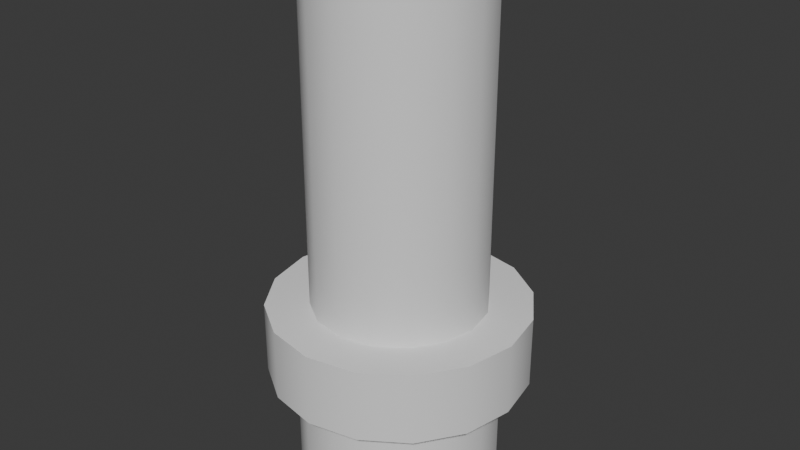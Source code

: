 # Source: Socket_Plug.blend  (saved by Blender 4.1.24; exported with 4.5.12 LTS)
import bpy
from mathutils import Matrix  # noqa: F401  (used for matrix-valued properties, if any)

bpy.ops.wm.read_factory_settings(use_empty=True)
scene = bpy.context.scene
scene.name = 'Scene'

# ---- collections
col_collection = bpy.data.collections.new('Collection'); scene.collection.children.link(col_collection)

# ---- node groups
ng_smooth_by_angle = bpy.data.node_groups.new('Smooth by Angle', 'GeometryNodeTree')
_s = ng_smooth_by_angle.interface.new_socket(name='Mesh', in_out='OUTPUT', socket_type='NodeSocketGeometry')
_s = ng_smooth_by_angle.interface.new_socket(name='Mesh', in_out='INPUT', socket_type='NodeSocketGeometry')
_s = ng_smooth_by_angle.interface.new_socket(name='Angle', in_out='INPUT', socket_type='NodeSocketFloat')
_s.subtype = 'ANGLE'
_s.default_value = 0.5236
_s.min_value = 0.0
_s.max_value = 3.142
_s.description = 'Maximum face angle for smooth edges'
_s = ng_smooth_by_angle.interface.new_socket(name='Ignore Sharpness', in_out='INPUT', socket_type='NodeSocketBool')
_s.force_non_field = True
ng_smooth_by_angle.is_modifier = True
_N = ng_smooth_by_angle.nodes; _L = ng_smooth_by_angle.links
n0 = _N.new('GeometryNodeSetShadeSmooth'); n0.name = 'Set Shade Smooth'; n0.location = (120, -80)
n0.domain = 'EDGE'
n1 = _N.new('GeometryNodeSetShadeSmooth'); n1.name = 'Set Shade Smooth.001'; n1.location = (300, -80)
n2 = _N.new('NodeGroupOutput'); n2.name = 'Group Output'; n2.location = (480, -80)
n3 = _N.new('GeometryNodeInputMeshEdgeAngle'); n3.name = 'Edge Angle'; n3.location = (-440, -240)
n4 = _N.new('NodeGroupInput'); n4.name = 'Group Input'; n4.location = (-80, -80)
n5 = _N.new('GeometryNodeInputEdgeSmooth'); n5.name = 'Is Edge Smooth'; n5.location = (-260, -120)
n6 = _N.new('GeometryNodeInputShadeSmooth'); n6.name = 'Is Shade Smooth'; n6.location = (-440, -397)
n7 = _N.new('FunctionNodeCompare'); n7.name = 'Compare'; n7.location = (-260, -260)
n7.operation = 'LESS_EQUAL'
n7.inputs[6].default_value = (0.0, 0.0, 0.0, 0.0)
n7.inputs[7].default_value = (0.0, 0.0, 0.0, 0.0)
n8 = _N.new('FunctionNodeBooleanMath'); n8.name = 'Boolean Math.001'; n8.location = (-80, -260)
n9 = _N.new('NodeGroupInput'); n9.name = 'Group Input.001'; n9.location = (-440, -329)
n10 = _N.new('NodeGroupInput'); n10.name = 'Group Input.002'; n10.location = (-259, -189)
n11 = _N.new('FunctionNodeBooleanMath'); n11.name = 'Boolean Math'; n11.location = (-80, -149)
n11.operation = 'OR'
n12 = _N.new('FunctionNodeBooleanMath'); n12.name = 'Boolean Math.002'; n12.location = (-260, -380)
n12.operation = 'OR'
n13 = _N.new('NodeGroupInput'); n13.name = 'Group Input.003'; n13.location = (-440, -460)
_L.new(n3.outputs[0], n7.inputs[0])
_L.new(n1.outputs[0], n2.inputs[0])
_L.new(n9.outputs[1], n7.inputs[1])
_L.new(n7.outputs[0], n8.inputs[0])
_L.new(n4.outputs[0], n0.inputs[0])
_L.new(n0.outputs[0], n1.inputs[0])
_L.new(n8.outputs[0], n0.inputs[2])
_L.new(n10.outputs[2], n11.inputs[1])
_L.new(n5.outputs[0], n11.inputs[0])
_L.new(n11.outputs[0], n0.inputs[1])
_L.new(n13.outputs[2], n12.inputs[1])
_L.new(n6.outputs[0], n12.inputs[0])
_L.new(n12.outputs[0], n8.inputs[1])
n2.is_active_output = True

# ---- world
world_world = bpy.data.worlds.new('World'); scene.world = world_world
world_world.use_nodes = True; world_world.node_tree.nodes.clear()
_N = world_world.node_tree.nodes; _L = world_world.node_tree.links
n0 = _N.new('ShaderNodeOutputWorld'); n0.name = 'World Output'; n0.location = (300, 300)
n1 = _N.new('ShaderNodeBackground'); n1.name = 'Background'; n1.location = (10, 300)
n1.inputs[0].default_value = (0.05088, 0.05088, 0.05088, 1.0)
_L.new(n1.outputs[0], n0.inputs[0])
n0.is_active_output = True
world_world.color = (0.05088, 0.05088, 0.05088)
world_world.use_sun_shadow = False
world_world.sun_shadow_jitter_overblur = 0.0

# ---- meshes
me_plane = bpy.data.meshes.new('Plane')
me_plane.from_pydata([(0.7, 0.0, -1.3), (0.3, 0.0, -1.3), (0.7, 0.0, -0.5), (0.5, 0.0, -0.5), (0.5, 0.0, -0.4), (0.3, 0.0, -0.4), (0.3, 0.0, 1.5), (0.2, 0.0, 1.6), (0.3, 0.0, 1.7), (0.3, 0.0, 2.0), (0.1, 0.0, 2.2), (7.451e-09, 0.0, 2.2), (0.3, 0.0, -1.1), (0.0, 0.0, -1.1)], [(0, 1), (2, 0), (3, 2), (4, 3), (5, 4), (6, 5), (7, 6), (8, 7), (9, 8), (10, 9), (11, 10), (1, 12), (12, 13)], [])
_uv = me_plane.uv_layers.new(name='UVMap')
_uv.uv.foreach_set('vector', [])
me_plane.update()
me_plane_001 = bpy.data.meshes.new('Plane.001')
me_plane_001.from_pydata([(0.9, 0.0, -5.96e-08), (0.9, 0.0, -0.5), (0.0, 0.0, 2.2), (-5.96e-08, 0.0, 2.4), (0.6, 0.0, 2.4), (0.6, 0.0, -5.96e-08), (0.3, 0.0, 2.2), (0.3, 0.0, 2.2), (0.3, 0.0, -0.4), (0.3, 0.0, -0.4), (0.5, 0.0, -0.4), (0.5, 0.0, -0.4), (0.5, 0.0, -0.5), (0.5, 0.0, -0.5)], [(5, 0), (0, 1), (1, 12), (4, 5), (3, 4), (6, 2)], [(13, 12, 11, 10), (10, 11, 8, 9), (9, 8, 7, 6)])
_uv = me_plane_001.uv_layers.new(name='UVMap')
_uv.uv.foreach_set('vector', [0.0, 0.0, 0.0, 0.0, 0.0, 0.0, 0.0, 0.0, 0.0, 0.0, 0.0, 0.0, 0.0, 0.0, 0.0, 0.0, 0.0, 0.0, 0.0, 0.0, 0.0, 0.0, 0.0, 0.0])
me_plane_001.update()

# ---- objects
ob_plug = bpy.data.objects.new('Plug', me_plane)
ob_socket = bpy.data.objects.new('Socket', me_plane_001)

# ---- transforms, parenting, visibility, modifiers, constraints
ob_plug.location = (0.0, 0.0, 0.0)
_m = ob_plug.modifiers.new('Screw', 'SCREW')
_m.steps = 6
_m.use_merge_vertices = True
_m = ob_plug.modifiers.new('Smooth by Angle', 'NODES')
_m.node_group = ng_smooth_by_angle
_m.show_group_selector = False
_m = ob_plug.modifiers.new('WeightedNormal', 'WEIGHTED_NORMAL')
_m.keep_sharp = True
_m.use_face_influence = True
ob_socket.location = (0.0, 0.0, 0.0)
_m = ob_socket.modifiers.new('Screw', 'SCREW')
_m.steps = 6
_m.use_merge_vertices = True
_m = ob_socket.modifiers.new('Smooth by Angle', 'NODES')
_m.node_group = ng_smooth_by_angle
_m.show_group_selector = False
_m = ob_socket.modifiers.new('WeightedNormal', 'WEIGHTED_NORMAL')
_m.keep_sharp = True
_m.use_face_influence = True

# ---- collection membership
col_collection.objects.link(ob_plug)
col_collection.objects.link(ob_socket)

# ---- scene / render settings (as saved in the file)
scene.frame_start = 1; scene.frame_end = 250; scene.frame_set(1)
scene.render.engine = 'BLENDER_EEVEE_NEXT'
scene.cycles.sampling_pattern = 'TABULATED_SOBOL'
scene.eevee.ray_tracing_options.trace_max_roughness = 0.0
bpy.context.view_layer.update()

# ---- added for rendering (the .blend has no active camera and no usable light): camera, sun
cam_auto = bpy.data.cameras.new('AutoCamera')
cam_auto.lens = 50.0
cam_auto.sensor_width = 36.0
cam_auto.clip_end = 1000.0
ob_auto_camera = bpy.data.objects.new('AutoCamera', cam_auto)
scene.collection.objects.link(ob_auto_camera)
ob_auto_camera.location = (4.07099, -4.88519, 3.80679)
ob_auto_camera.rotation_euler = (1.09748, -7.21219e-08, 0.694738)
scene.camera = ob_auto_camera
light_auto_sun = bpy.data.lights.new('AutoSun', 'SUN')
light_auto_sun.energy = 3.0
light_auto_sun.angle = 0.0523599
ob_auto_sun = bpy.data.objects.new('AutoSun', light_auto_sun)
scene.collection.objects.link(ob_auto_sun)
ob_auto_sun.rotation_euler = (0.872665, 0.174533, 0.523599)
bpy.context.view_layer.update()
